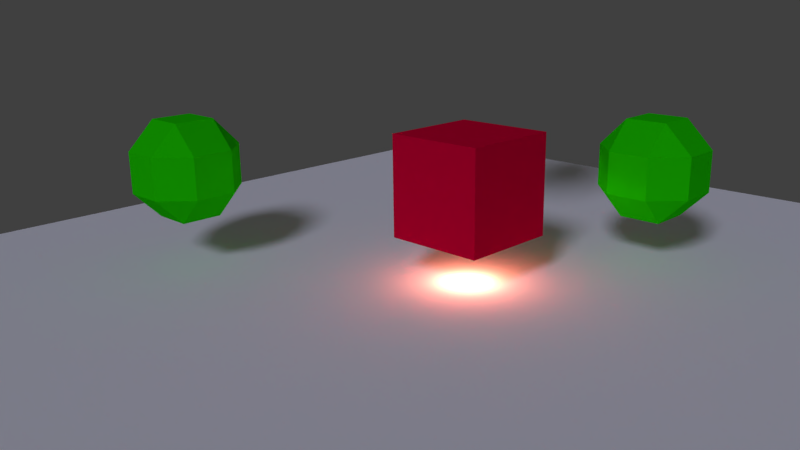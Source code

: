 # Source: untitled.blend  (saved by Blender 2.78.0; exported with 4.5.12 LTS)
import bpy
from mathutils import Matrix  # noqa: F401  (used for matrix-valued properties, if any)

bpy.ops.wm.read_factory_settings(use_empty=True)
scene = bpy.context.scene
scene.name = 'Scene'

# ---- collections
col_collection_1 = bpy.data.collections.new('Collection 1'); scene.collection.children.link(col_collection_1)

# ---- materials (node trees are filled in below, after node groups)
mat_painted = bpy.data.materials.new('Painted')
mat_painted.alpha_threshold = 0.0
mat_painted.use_transparent_shadow = False
mat_painted.diffuse_color = (1.0, 1.0, 1.0, 1.0)
mat_painted.roughness = 0.5
mat_painted.specular_intensity = 0.0
mat_ground = bpy.data.materials.new('Ground')
mat_ground.alpha_threshold = 0.0
mat_ground.use_transparent_shadow = False
mat_ground.diffuse_color = (1.0, 1.0, 1.0, 1.0)
mat_ground.roughness = 0.5
mat_ground.specular_intensity = 0.0
mat_red = bpy.data.materials.new('Red')
mat_red.alpha_threshold = 0.0
mat_red.use_transparent_shadow = False
mat_red.diffuse_color = (0.8, 0.0, 0.03953, 1.0)
mat_red.roughness = 0.5
mat_red.specular_intensity = 0.0
mat_unlit_green = bpy.data.materials.new('Unlit Green')
mat_unlit_green.alpha_threshold = 0.0
mat_unlit_green.use_transparent_shadow = False
mat_unlit_green.diffuse_color = (0.0173, 0.8, 0.0, 1.0)
mat_unlit_green.roughness = 0.5

# ---- material node trees

# ---- world
world_world = bpy.data.worlds.new('World'); scene.world = world_world
world_world.color = (0.05088, 0.05088, 0.05088)
world_world.use_sun_shadow = False
world_world.sun_shadow_jitter_overblur = 0.0
world_world.cycles.sampling_method = 'MANUAL'

# ---- cameras
cam_persp_camera = bpy.data.cameras.new('Persp Camera')
cam_persp_camera.clip_end = 100.0
cam_persp_camera.lens = 35.0
cam_persp_camera.sensor_width = 32.0
cam_persp_camera.sensor_height = 18.0
cam_persp_camera.display_size = 2.0
cam_persp_camera.dof.focus_distance = 0.0
cam_persp_camera.dof.aperture_fstop = 128.0
cam_persp_camera.dof.aperture_blades = 6

# ---- lights
light_point = bpy.data.lights.new('Point', 'POINT')
light_point.color = (1.0, 0.7958, 0.4846)
light_point.transmission_factor = 0.0
light_point.energy = 50.0
light_point.shadow_buffer_clip_start = 0.5
light_point.shadow_soft_size = 0.1
light_point.shadow_maximum_resolution = 0.006
light_point.use_absolute_resolution = True
light_sun = bpy.data.lights.new('Sun', 'SUN')
light_sun.color = (0.7373, 0.7454, 1.0)
light_sun.transmission_factor = 0.0
light_sun.angle = 0.1993
light_sun.energy = 1.0
light_sun.shadow_buffer_clip_start = 0.5
light_sun.shadow_soft_size = 0.1
light_sun.shadow_cascade_max_distance = 1000.0

# ---- meshes
me_vertex_painted_cube = bpy.data.meshes.new('Vertex Painted Cube')
me_vertex_painted_cube.from_pydata([(-1.0, -1.0, -1.0), (-1.0, -1.0, 1.0), (-1.0, 1.0, -1.0), (-1.0, 1.0, 1.0), (1.0, -1.0, -1.0), (1.0, -1.0, 1.0), (1.0, 1.0, -1.0), (1.0, 1.0, 1.0), (-1.0, 0.0, -1.0), (-1.0, -1.0, 0.0), (-1.0, 0.0, 1.0), (-1.0, 1.0, 0.0), (0.0, 1.0, -1.0), (0.0, 1.0, 1.0), (1.0, 1.0, 0.0), (1.0, 0.0, -1.0), (1.0, 0.0, 1.0), (1.0, -1.0, 0.0), (0.0, -1.0, -1.0), (0.0, -1.0, 1.0), (0.0, 0.0, 1.0), (0.0, 0.0, -1.0), (0.0, -1.0, 0.0), (1.0, 0.0, 0.0), (0.0, 1.0, 0.0), (-1.0, 0.0, 0.0)], [], [(25, 10, 3, 11), (24, 13, 7, 14), (23, 16, 5, 17), (22, 19, 1, 9), (21, 15, 4, 18), (20, 10, 1, 19), (16, 20, 19, 5), (7, 13, 20, 16), (13, 3, 10, 20), (8, 21, 18, 0), (2, 12, 21, 8), (12, 6, 15, 21), (18, 22, 9, 0), (4, 17, 22, 18), (17, 5, 19, 22), (15, 23, 17, 4), (6, 14, 23, 15), (14, 7, 16, 23), (12, 24, 14, 6), (2, 11, 24, 12), (11, 3, 13, 24), (8, 25, 11, 2), (0, 9, 25, 8), (9, 1, 10, 25)])
_ca = me_vertex_painted_cube.color_attributes.new('Col', 'BYTE_COLOR', 'CORNER')
_ca.data.foreach_set('color', [0.5972, 0.1779, 1.0, 1.0, 0.5972, 0.1779, 1.0, 1.0, 0.5972, 0.1779, 1.0, 1.0, 0.5972, 0.1779, 1.0, 1.0, 0.5972, 0.1779, 1.0, 1.0, 0.3663, 1.0, 0.6795, 1.0, 0.3005, 1.0, 0.6308, 1.0, 0.3005, 1.0, 0.6308, 1.0, 0.1981, 0.6514, 0.855, 1.0, 0.08022, 0.402, 1.0, 1.0, 0.08022, 0.402, 1.0, 1.0, 0.3005, 1.0, 0.6308, 1.0, 0.305, 0.9911, 0.6445, 1.0, 0.3005, 1.0, 0.6308, 1.0, 0.5972, 0.1779, 1.0, 1.0, 0.491, 1.0, 0.7454, 1.0, 0.162, 0.5583, 1.0, 1.0, 0.1981, 0.6724, 0.8879, 1.0, 0.1651, 0.5647, 0.9911, 1.0, 0.162, 0.5583, 1.0, 1.0, 0.08022, 0.402, 1.0, 1.0, 0.5972, 0.1779, 1.0, 1.0, 0.162, 0.5583, 1.0, 1.0, 0.3005, 1.0, 0.6308, 1.0, 0.08022, 0.402, 1.0, 1.0, 0.08022, 0.402, 1.0, 1.0, 0.3005, 1.0, 0.6308, 1.0, 0.08022, 0.402, 1.0, 1.0, 0.3005, 1.0, 0.6308, 1.0, 0.3663, 1.0, 0.6795, 1.0, 0.08022, 0.402, 1.0, 1.0, 0.08022, 0.402, 1.0, 1.0, 0.3663, 1.0, 0.6795, 1.0, 0.5972, 0.1779, 1.0, 1.0, 0.5972, 0.1779, 1.0, 1.0, 0.08022, 0.402, 1.0, 1.0, 0.162, 0.5583, 1.0, 1.0, 0.162, 0.5583, 1.0, 1.0, 0.162, 0.5583, 1.0, 1.0, 0.162, 0.5583, 1.0, 1.0, 0.1651, 0.5711, 0.9823, 1.0, 0.2831, 0.9387, 0.6654, 1.0, 0.162, 0.5583, 1.0, 1.0, 0.162, 0.5583, 1.0, 1.0, 0.2831, 0.9387, 0.6654, 1.0, 0.3005, 1.0, 0.6308, 1.0, 0.1981, 0.6724, 0.8879, 1.0, 0.162, 0.5583, 1.0, 1.0, 0.3278, 0.8714, 0.6654, 1.0, 0.305, 0.9911, 0.6445, 1.0, 0.491, 1.0, 0.7454, 1.0, 0.5149, 0.3095, 0.8963, 1.0, 0.3005, 1.0, 0.6308, 1.0, 0.3005, 1.0, 0.6308, 1.0, 0.305, 0.9911, 0.6445, 1.0, 0.3278, 0.8714, 0.6654, 1.0, 0.3005, 1.0, 0.6308, 1.0, 0.08022, 0.402, 1.0, 1.0, 0.3005, 1.0, 0.6308, 1.0, 0.305, 0.9911, 0.6445, 1.0, 0.3005, 1.0, 0.6308, 1.0, 0.1981, 0.6514, 0.855, 1.0, 0.3005, 1.0, 0.6308, 1.0, 0.3005, 1.0, 0.6308, 1.0, 0.3005, 1.0, 0.6308, 1.0, 0.3005, 1.0, 0.6308, 1.0, 0.1981, 0.6514, 0.855, 1.0, 0.3005, 1.0, 0.6308, 1.0, 0.3005, 1.0, 0.6308, 1.0, 0.3005, 1.0, 0.6308, 1.0, 0.08022, 0.402, 1.0, 1.0, 0.1981, 0.6514, 0.855, 1.0, 0.5271, 0.2086, 1.0, 1.0, 0.5972, 0.1779, 1.0, 1.0, 0.3005, 1.0, 0.6308, 1.0, 0.5972, 0.1779, 1.0, 1.0, 0.162, 0.5583, 1.0, 1.0, 0.5972, 0.1779, 1.0, 1.0, 0.5972, 0.1779, 1.0, 1.0, 0.5271, 0.2086, 1.0, 1.0, 0.5972, 0.1779, 1.0, 1.0, 0.5972, 0.1779, 1.0, 1.0, 0.3663, 1.0, 0.6795, 1.0, 0.5972, 0.1779, 1.0, 1.0, 0.162, 0.5583, 1.0, 1.0, 0.5972, 0.1779, 1.0, 1.0, 0.5972, 0.1779, 1.0, 1.0, 0.162, 0.5583, 1.0, 1.0, 0.162, 0.5583, 1.0, 1.0, 0.5972, 0.1779, 1.0, 1.0, 0.5972, 0.1779, 1.0, 1.0, 0.162, 0.5583, 1.0, 1.0, 0.5972, 0.1779, 1.0, 1.0, 0.162, 0.5583, 1.0, 1.0, 0.5972, 0.1779, 1.0, 1.0, 0.5972, 0.1779, 1.0, 1.0])
me_vertex_painted_cube.materials.append(mat_painted)
me_vertex_painted_cube.use_remesh_preserve_volume = False
me_vertex_painted_cube.use_remesh_preserve_attributes = False
me_vertex_painted_cube.use_mirror_vertex_groups = False
me_vertex_painted_cube.update()
me_plane = bpy.data.meshes.new('Plane')
me_plane.from_pydata([(-10.0, -10.0, 0.0), (10.0, -10.0, 0.0), (-10.0, 10.0, 0.0), (10.0, 10.0, 0.0)], [], [(0, 1, 3, 2)])
_uv = me_plane.uv_layers.new(name='UVMap')
_uv.uv.foreach_set('vector', [9.998e-05, 0.0001002, 0.9999, 9.998e-05, 0.9999, 0.9999, 0.0001004, 0.9999])
me_plane.materials.append(mat_ground)
me_plane.use_remesh_preserve_volume = False
me_plane.use_remesh_preserve_attributes = False
me_plane.use_mirror_vertex_groups = False
me_plane.update()
me_cube = bpy.data.meshes.new('Cube')
me_cube.from_pydata([(-1.0, -1.0, -1.0), (-1.0, -1.0, 1.0), (-1.0, 1.0, -1.0), (-1.0, 1.0, 1.0), (1.0, -1.0, -1.0), (1.0, -1.0, 1.0), (1.0, 1.0, -1.0), (1.0, 1.0, 1.0)], [], [(0, 1, 3, 2), (2, 3, 7, 6), (6, 7, 5, 4), (4, 5, 1, 0), (2, 6, 4, 0), (7, 3, 1, 5)])
me_cube.materials.append(mat_red)
me_cube.use_remesh_preserve_volume = False
me_cube.use_remesh_preserve_attributes = False
me_cube.use_mirror_vertex_groups = False
me_cube.update()
me_spheroid = bpy.data.meshes.new('Spheroid')
me_spheroid.from_pydata([(-0.4244, -0.4244, -1.0), (-0.4244, -1.0, -0.4244), (-1.0, -0.4244, -0.4244), (-0.4244, -1.0, 0.4244), (-0.4244, -0.4244, 1.0), (-1.0, -0.4244, 0.4244), (-0.4244, 0.4244, -1.0), (-1.0, 0.4244, -0.4244), (-0.4244, 1.0, -0.4244), (-0.4244, 0.4244, 1.0), (-0.4244, 1.0, 0.4244), (-1.0, 0.4244, 0.4244), (0.4244, -0.4244, -1.0), (1.0, -0.4244, -0.4244), (0.4244, -1.0, -0.4244), (0.4244, -0.4244, 1.0), (0.4244, -1.0, 0.4244), (1.0, -0.4244, 0.4244), (0.4244, 0.4244, -1.0), (0.4244, 1.0, -0.4244), (1.0, 0.4244, -0.4244), (0.4244, 0.4244, 1.0), (1.0, 0.4244, 0.4244), (0.4244, 1.0, 0.4244)], [], [(14, 16, 3, 1), (20, 22, 17, 13), (21, 9, 4, 15), (2, 5, 11, 7), (8, 10, 23, 19), (0, 1, 2), (3, 4, 5), (6, 7, 8), (9, 10, 11), (12, 13, 14), (15, 16, 17), (18, 19, 20), (21, 22, 23), (6, 0, 2, 7), (1, 3, 5, 2), (4, 9, 11, 5), (10, 8, 7, 11), (18, 6, 8, 19), (9, 21, 23, 10), (22, 20, 19, 23), (12, 18, 20, 13), (21, 15, 17, 22), (16, 14, 13, 17), (0, 12, 14, 1), (15, 4, 3, 16), (6, 18, 12, 0)])
me_spheroid.materials.append(mat_unlit_green)
me_spheroid.use_remesh_preserve_volume = False
me_spheroid.use_remesh_preserve_attributes = False
me_spheroid.use_mirror_vertex_groups = False
me_spheroid.update()

# ---- objects
ob_painted_cube = bpy.data.objects.new('Painted Cube', me_vertex_painted_cube)
ob_point = bpy.data.objects.new('Point', light_point)
ob_ground = bpy.data.objects.new('Ground', me_plane)
ob_sun = bpy.data.objects.new('Sun', light_sun)
ob_camera = bpy.data.objects.new('Camera', cam_persp_camera)
ob_cube = bpy.data.objects.new('Cube', me_cube)
ob_ball = bpy.data.objects.new('Ball', me_spheroid)
ob_ball_001 = bpy.data.objects.new('Ball.001', me_spheroid)

# ---- transforms, parenting, visibility, modifiers, constraints
ob_painted_cube.location = (0.0, 0.0, 7.49)
ob_painted_cube.lineart.crease_threshold = 0.0
ob_point.location = (0.0, 0.0, 0.3589)
ob_point.lineart.crease_threshold = 0.0
ob_ground.location = (0.0, 0.0, 0.0)
ob_ground.lineart.crease_threshold = 0.0
ob_sun.location = (0.0, 0.0, 3.827)
ob_sun.rotation_euler = (0.87, -0.366, 0.7075)
ob_sun.lineart.crease_threshold = 0.0
ob_camera.location = (10.38, -12.08, 5.915)
ob_camera.rotation_euler = (1.28, 0.01288, 0.7875)
ob_camera.lineart.crease_threshold = 0.0
ob_cube.location = (0.0, 0.0, 1.917)
ob_cube.lineart.crease_threshold = 0.0
ob_ball.parent = ob_cube
ob_ball.location = (-4.84, -3.04, 0.115)
ob_ball.lineart.crease_threshold = 0.0
ob_ball_001.parent = ob_cube
ob_ball_001.location = (1.804, 3.552, 0.01132)
ob_ball_001.lineart.crease_threshold = 0.0

# ---- collection membership
col_collection_1.objects.link(ob_painted_cube)
col_collection_1.objects.link(ob_point)
col_collection_1.objects.link(ob_ground)
col_collection_1.objects.link(ob_sun)
col_collection_1.objects.link(ob_camera)
col_collection_1.objects.link(ob_cube)
col_collection_1.objects.link(ob_ball)
col_collection_1.objects.link(ob_ball_001)

# ---- scene / render settings (as saved in the file)
scene.camera = ob_camera
scene.frame_start = 1; scene.frame_end = 250; scene.frame_set(1)
scene.render.engine = 'BLENDER_EEVEE_NEXT'
scene.render.resolution_percentage = 50
scene.render.dither_intensity = 0.0
scene.cycles.use_denoising = False
scene.cycles.samples = 128
scene.cycles.sampling_pattern = 'TABULATED_SOBOL'
scene.cycles.light_sampling_threshold = 0.0
scene.cycles.use_adaptive_sampling = False
scene.cycles.use_light_tree = False
scene.cycles.blur_glossy = 0.0
scene.cycles.sample_clamp_indirect = 0.0
scene.view_settings.view_transform = 'Standard'
bpy.context.view_layer.update()
